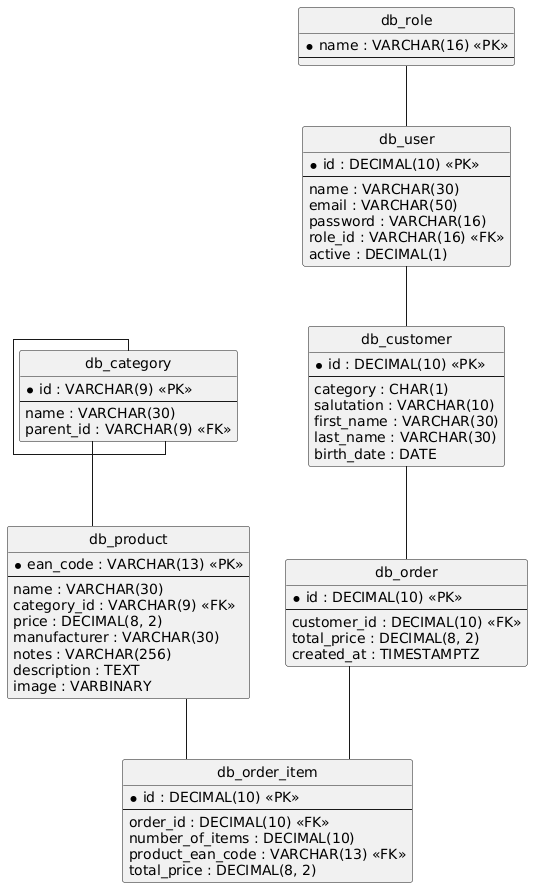

The diagram above was rendered by PlantUML. Its source (embedded in the PNG):
@startuml
hide circle
skinparam linetype ortho

entity "db_category" as db_category {
  * id : VARCHAR(9) <<PK>>
  --
  name : VARCHAR(30)
  parent_id : VARCHAR(9) <<FK>>
}

entity "db_product" as db_product {
  * ean_code : VARCHAR(13) <<PK>>
  --
  name : VARCHAR(30)
  category_id : VARCHAR(9) <<FK>>
  price : DECIMAL(8, 2)
  manufacturer : VARCHAR(30)
  notes : VARCHAR(256)
  description : TEXT
  image : VARBINARY
}

entity "db_role" as db_role {
  * name : VARCHAR(16) <<PK>>
  --
}

entity "db_user" as db_user {
  * id : DECIMAL(10) <<PK>>
  --
  name : VARCHAR(30)
  email : VARCHAR(50)
  password : VARCHAR(16)
  role_id : VARCHAR(16) <<FK>>
  active : DECIMAL(1)
}

entity "db_customer" as db_customer {
  * id : DECIMAL(10) <<PK>>
  --
  category : CHAR(1)
  salutation : VARCHAR(10)
  first_name : VARCHAR(30)
  last_name : VARCHAR(30)
  birth_date : DATE
}

entity "db_order" as db_order {
  * id : DECIMAL(10) <<PK>>
  --
  customer_id : DECIMAL(10) <<FK>>
  total_price : DECIMAL(8, 2)
  created_at : TIMESTAMPTZ
}

entity "db_order_item" as db_order_item {
  * id : DECIMAL(10) <<PK>>
  --
  order_id : DECIMAL(10) <<FK>>
  number_of_items : DECIMAL(10)
  product_ean_code : VARCHAR(13) <<FK>>
  total_price : DECIMAL(8, 2)
}

db_category -- db_category
db_category -- db_product
db_role -- db_user
db_user -- db_customer
db_customer -- db_order
db_order -- db_order_item
db_product -- db_order_item
@enduml